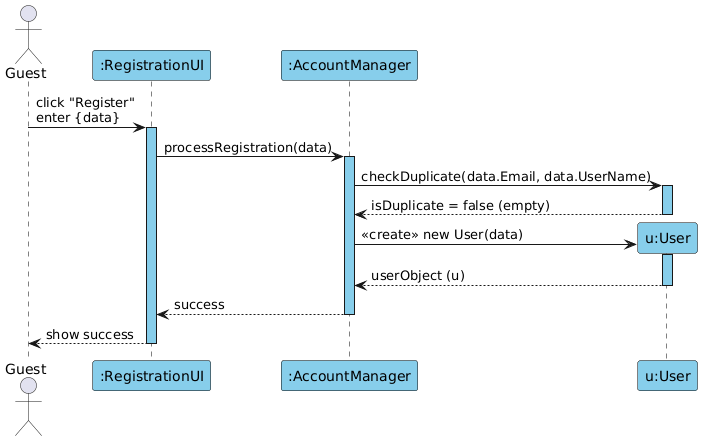

The diagram above was rendered by PlantUML. Its source (embedded in the PNG):
@startuml
' Cấu hình màu sắc giống ảnh gốc
skinparam ParticipantBackgroundColor #87ceeb
skinparam ParticipantBorderColor black
skinparam SequenceLifeLineBackgroundColor #87ceeb
skinparam SequenceLifeLineBorderColor black

actor Guest
participant ":RegistrationUI" as UI
participant ":AccountManager" as Acc
participant "u:User" as U

Guest -> UI: click "Register"\nenter {data}
activate UI

UI -> Acc: processRegistration(data)
activate Acc

' Kiểm tra trùng lặp email/username qua lớp User
Acc -> U: checkDuplicate(data.Email, data.UserName)
activate U
U --> Acc: isDuplicate = false (empty)
deactivate U

' Khởi tạo đối tượng User mới
Acc -> U ** : <<create>> new User(data)
activate U
U --> Acc : userObject (u)
deactivate U

Acc --> UI: success
deactivate Acc

UI --> Guest: show success
deactivate UI
@enduml